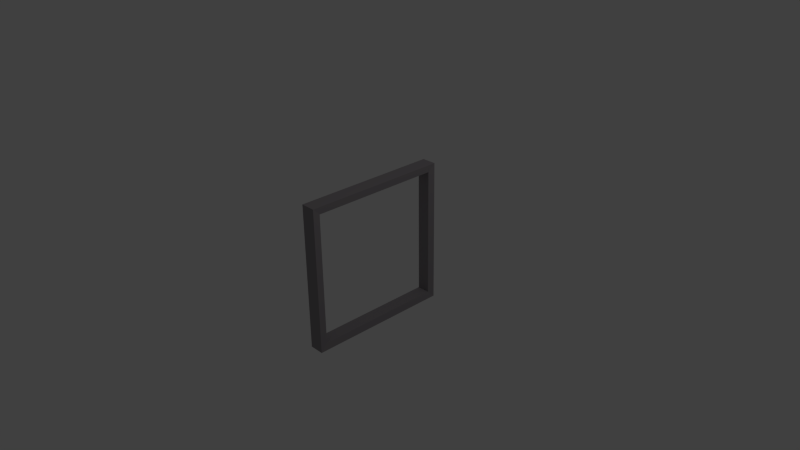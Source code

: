 # Source: Spiegel.blend  (saved by Blender 2.76.0; exported with 4.5.12 LTS)
import bpy
from mathutils import Matrix  # noqa: F401  (used for matrix-valued properties, if any)

bpy.ops.wm.read_factory_settings(use_empty=True)
scene = bpy.context.scene
scene.name = 'Scene'

# ---- collections
col_collection_1 = bpy.data.collections.new('Collection 1'); scene.collection.children.link(col_collection_1)

# ---- materials (node trees are filled in below, after node groups)
mat_material_001 = bpy.data.materials.new('Material.001')
mat_material_001.alpha_threshold = 0.0
mat_material_001.use_transparent_shadow = False
mat_material_001.diffuse_color = (0.3032, 0.2787, 0.297, 1.0)
mat_material_001.specular_color = (0.2485, 0.2303, 0.2529)
mat_material_001.roughness = 0.5

# ---- material node trees

# ---- world
world_world = bpy.data.worlds.new('World'); scene.world = world_world
world_world.color = (0.05088, 0.05088, 0.05088)
world_world.use_sun_shadow = False
world_world.sun_shadow_jitter_overblur = 0.0
world_world.cycles.sampling_method = 'MANUAL'
world_world.cycles.sample_map_resolution = 256

# ---- cameras
cam_camera = bpy.data.cameras.new('Camera')
cam_camera.clip_end = 100.0
cam_camera.lens = 35.0
cam_camera.sensor_width = 32.0
cam_camera.sensor_height = 18.0
cam_camera.ortho_scale = 7.314
cam_camera.dof.focus_distance = 0.0
cam_camera.dof.aperture_fstop = 128.0

# ---- lights
light_lamp = bpy.data.lights.new('Lamp', 'POINT')
light_lamp.transmission_factor = 0.0
light_lamp.cutoff_distance = 30.0
light_lamp.energy = 100.0
light_lamp.shadow_buffer_clip_start = 1.001
light_lamp.shadow_soft_size = 0.1
light_lamp.shadow_maximum_resolution = 0.006
light_lamp.use_absolute_resolution = True
light_lamp.cycles.use_multiple_importance_sampling = False

# ---- meshes
me_cube_001 = bpy.data.meshes.new('Cube.001')
me_cube_001.from_pydata([(-0.1, -1.0, -1.0), (-0.1, -1.0, 1.0), (-0.1, 1.0, -1.0), (-0.1, 1.0, 1.0), (0.1, -1.0, -1.0), (0.1, -1.0, 1.0), (0.1, 1.0, -1.0), (0.1, 1.0, 1.0), (-0.09, -0.9, -0.9), (-0.09, -0.9, 0.9), (-0.09, 0.9, 0.9), (-0.09, 0.9, -0.9), (0.09, 0.9, 0.9), (0.09, 0.9, -0.9), (0.09, -0.9, 0.9), (0.09, -0.9, -0.9)], [], [(3, 2, 6, 7), (5, 4, 0, 1), (0, 4, 6, 2), (5, 1, 3, 7), (10, 12, 13, 11), (14, 9, 8, 15), (8, 11, 13, 15), (14, 12, 10, 9), (2, 3, 10, 11, 8, 0), (1, 0, 8, 9), (9, 10, 3, 1), (6, 4, 15, 13), (4, 5, 14, 15), (5, 7, 12, 14), (6, 13, 12, 7)])
me_cube_001.materials.append(mat_material_001)
me_cube_001.use_remesh_preserve_volume = False
me_cube_001.use_remesh_preserve_attributes = False
me_cube_001.use_mirror_vertex_groups = False
me_cube_001.update()

# ---- objects
ob_rahmen = bpy.data.objects.new('Rahmen', me_cube_001)
ob_lamp = bpy.data.objects.new('Lamp', light_lamp)
ob_camera = bpy.data.objects.new('Camera', cam_camera)

# ---- transforms, parenting, visibility, modifiers, constraints
ob_rahmen.location = (0.0, 0.0, 0.0)
ob_rahmen.lineart.crease_threshold = 0.0
ob_lamp.location = (4.076, 1.005, 5.904)
ob_lamp.rotation_euler = (0.6503, 0.05522, 1.866)
ob_lamp.lock_rotations_4d = False
ob_lamp.empty_display_type = 'ARROWS'
ob_lamp.color = (0.0, 0.0, 0.0, 0.0)
ob_lamp.lineart.crease_threshold = 0.0
ob_camera.location = (7.481, -6.508, 5.344)
ob_camera.rotation_euler = (1.109, 0.01082, 0.8149)
ob_camera.lock_rotations_4d = False
ob_camera.empty_display_type = 'ARROWS'
ob_camera.color = (0.0, 0.0, 0.0, 0.0)
ob_camera.display_type = 'WIRE'
ob_camera.lineart.crease_threshold = 0.0

# ---- collection membership
col_collection_1.objects.link(ob_rahmen)
col_collection_1.objects.link(ob_lamp)
col_collection_1.objects.link(ob_camera)

# ---- scene / render settings (as saved in the file)
scene.camera = ob_camera
scene.frame_start = 1; scene.frame_end = 250; scene.frame_set(1)
scene.render.engine = 'BLENDER_EEVEE_NEXT'
scene.render.resolution_percentage = 50
scene.render.dither_intensity = 0.0
scene.cycles.use_denoising = False
scene.cycles.samples = 10
scene.cycles.sampling_pattern = 'TABULATED_SOBOL'
scene.cycles.light_sampling_threshold = 0.0
scene.cycles.use_adaptive_sampling = False
scene.cycles.use_light_tree = False
scene.cycles.blur_glossy = 0.0
scene.cycles.pixel_filter_type = 'GAUSSIAN'
scene.cycles.sample_clamp_indirect = 0.0
scene.view_settings.view_transform = 'Standard'
bpy.context.view_layer.update()
